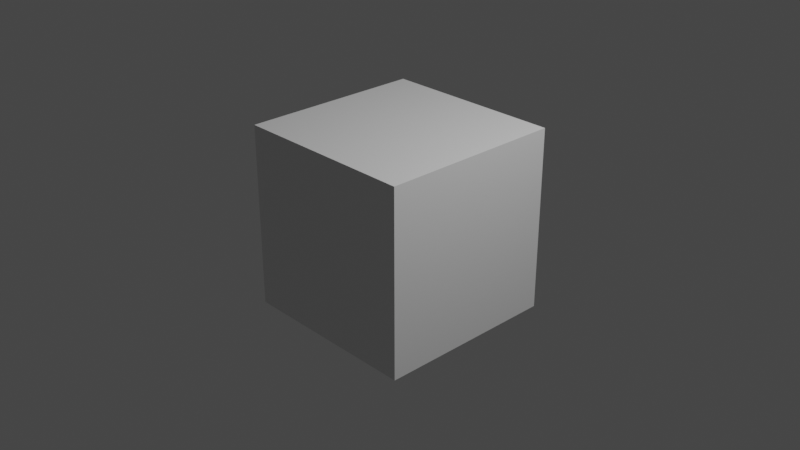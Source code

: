 # Source: sprit.blend  (saved by Blender 3.1.7; exported with 4.5.12 LTS)
import bpy
from mathutils import Matrix  # noqa: F401  (used for matrix-valued properties, if any)

bpy.ops.wm.read_factory_settings(use_empty=True)
scene = bpy.context.scene
scene.name = 'Scene'

# ---- collections
col_collection = bpy.data.collections.new('Collection'); scene.collection.children.link(col_collection)

# ---- images (referenced by path relative to the original .blend; pixels are not part of the script)
import os
ASSET_DIR = os.environ.get("B2B_ASSET_DIR", "")  # directory of the original .blend (textures are referenced by path, not embedded)
HERE = os.path.dirname(os.path.abspath(__file__))  # packed textures are extracted next to this script under _unpacked/

def load_image(name, relpath, width, height, colorspace="sRGB"):
    """Load a texture the original file referenced (path relative to the .blend, or extracted next to this script)."""
    p = next((c for c in (os.path.join(HERE, relpath), os.path.join(ASSET_DIR, relpath)) if relpath and os.path.exists(c)), "")
    if p:
        img = bpy.data.images.load(p, check_existing=True)
        img.name = name
    else:  # same state as the original file: an image datablock whose file is absent (Cycles renders it pink)
        img = bpy.data.images.new(name, width, height)
        img.source = "FILE"
        img.filepath = "//" + (relpath or name)
    img.colorspace_settings.name = colorspace
    return img
img_green_jpg = load_image('green.jpg', 'sprit/green.jpg', 1024, 1024, 'sRGB')

# ---- materials (node trees are filled in below, after node groups)
mat_material = bpy.data.materials.new('Material')
mat_material.alpha_threshold = 0.0
mat_material.use_transparent_shadow = False
mat_material.line_color = (0.0, 0.0, 0.0, 1.0)

# ---- material node trees
mat_material.use_nodes = True; mat_material.node_tree.nodes.clear()
_N = mat_material.node_tree.nodes; _L = mat_material.node_tree.links
n0 = _N.new('ShaderNodeOutputMaterial'); n0.name = 'Material Output'; n0.location = (300, 300)
n1 = _N.new('ShaderNodeBsdfPrincipled'); n1.name = 'Principled BSDF'; n1.location = (10, 300)
n1.distribution = 'GGX'
n1.subsurface_method = 'RANDOM_WALK_SKIN'
n1.inputs[2].default_value = 0.4
n1.inputs[3].default_value = 1.45
n1.inputs[27].default_value = (0.0, 0.0, 0.0, 1.0)
n1.inputs[28].default_value = 1.0
n2 = _N.new('ShaderNodeTexImage'); n2.name = '画像テクスチャ'; n2.location = (-280, 220)
n2.image = img_green_jpg
_L.new(n1.outputs[0], n0.inputs[0])
n0.is_active_output = True

# ---- world
world_world = bpy.data.worlds.new('World'); scene.world = world_world
world_world.use_nodes = True; world_world.node_tree.nodes.clear()
_N = world_world.node_tree.nodes; _L = world_world.node_tree.links
n0 = _N.new('ShaderNodeOutputWorld'); n0.name = 'World Output'; n0.location = (300, 300)
n1 = _N.new('ShaderNodeBackground'); n1.name = 'Background'; n1.location = (10, 300)
n1.inputs[0].default_value = (0.05088, 0.05088, 0.05088, 1.0)
_L.new(n1.outputs[0], n0.inputs[0])
n0.is_active_output = True
world_world.color = (0.05088, 0.05088, 0.05088)
world_world.use_sun_shadow = False
world_world.sun_shadow_jitter_overblur = 0.0

# ---- cameras
cam_camera = bpy.data.cameras.new('Camera')
cam_camera.clip_end = 100.0
cam_camera.ortho_scale = 7.314

# ---- lights
light_light = bpy.data.lights.new('Light', 'POINT')
light_light.transmission_factor = 0.0
light_light.energy = 1000.0
light_light.shadow_soft_size = 0.1
light_light.shadow_maximum_resolution = 0.006
light_light.use_absolute_resolution = True

# ---- meshes
me_cube = bpy.data.meshes.new('Cube')
me_cube.from_pydata([(1.0, 1.0, 1.0), (1.0, 1.0, -1.0), (1.0, -1.0, 1.0), (1.0, -1.0, -1.0), (-1.0, 1.0, 1.0), (-1.0, 1.0, -1.0), (-1.0, -1.0, 1.0), (-1.0, -1.0, -1.0)], [], [(0, 4, 6, 2), (3, 2, 6, 7), (7, 6, 4, 5), (5, 1, 3, 7), (1, 0, 2, 3), (5, 4, 0, 1)])
_uv = me_cube.uv_layers.new(name='UVMap')
_uv.uv.foreach_set('vector', [0.625, 0.5, 0.875, 0.5, 0.875, 0.75, 0.625, 0.75, 0.375, 0.75, 0.625, 0.75, 0.625, 1.0, 0.375, 1.0, 0.375, 0.0, 0.625, 0.0, 0.625, 0.25, 0.375, 0.25, 0.125, 0.5, 0.375, 0.5, 0.375, 0.75, 0.125, 0.75, 0.375, 0.5, 0.625, 0.5, 0.625, 0.75, 0.375, 0.75, 0.375, 0.25, 0.625, 0.25, 0.625, 0.5, 0.375, 0.5])
me_cube.materials.append(mat_material)
me_cube.use_remesh_preserve_volume = False
me_cube.use_remesh_preserve_attributes = False
me_cube.use_mirror_vertex_groups = False
me_cube.update()

# ---- objects
ob_cube = bpy.data.objects.new('Cube', me_cube)
ob_light = bpy.data.objects.new('Light', light_light)
ob_camera = bpy.data.objects.new('Camera', cam_camera)

# ---- transforms, parenting, visibility, modifiers, constraints
ob_cube.location = (0.0, 0.0, 0.0)
ob_cube.lock_rotations_4d = False
ob_cube.empty_display_type = 'ARROWS'
ob_cube.lineart.crease_threshold = 0.0
ob_light.location = (4.076, 1.005, 5.904)
ob_light.rotation_euler = (0.6503, 0.05522, 1.866)
ob_light.lock_rotations_4d = False
ob_light.empty_display_type = 'ARROWS'
ob_light.color = (0.0, 0.0, 0.0, 0.0)
ob_light.lineart.crease_threshold = 0.0
ob_camera.location = (7.359, -6.926, 4.958)
ob_camera.rotation_euler = (1.109, 0.0, 0.8149)
ob_camera.lock_rotations_4d = False
ob_camera.empty_display_type = 'ARROWS'
ob_camera.color = (0.0, 0.0, 0.0, 0.0)
ob_camera.display_type = 'WIRE'
ob_camera.lineart.crease_threshold = 0.0

# ---- collection membership
col_collection.objects.link(ob_cube)
col_collection.objects.link(ob_light)
col_collection.objects.link(ob_camera)

# ---- scene / render settings (as saved in the file)
scene.camera = ob_camera
scene.frame_start = 1; scene.frame_end = 250; scene.frame_set(1)
scene.render.engine = 'BLENDER_EEVEE_NEXT'
scene.cycles.sampling_pattern = 'TABULATED_SOBOL'
scene.cycles.use_light_tree = False
scene.view_settings.view_transform = 'Filmic'
bpy.context.view_layer.update()

